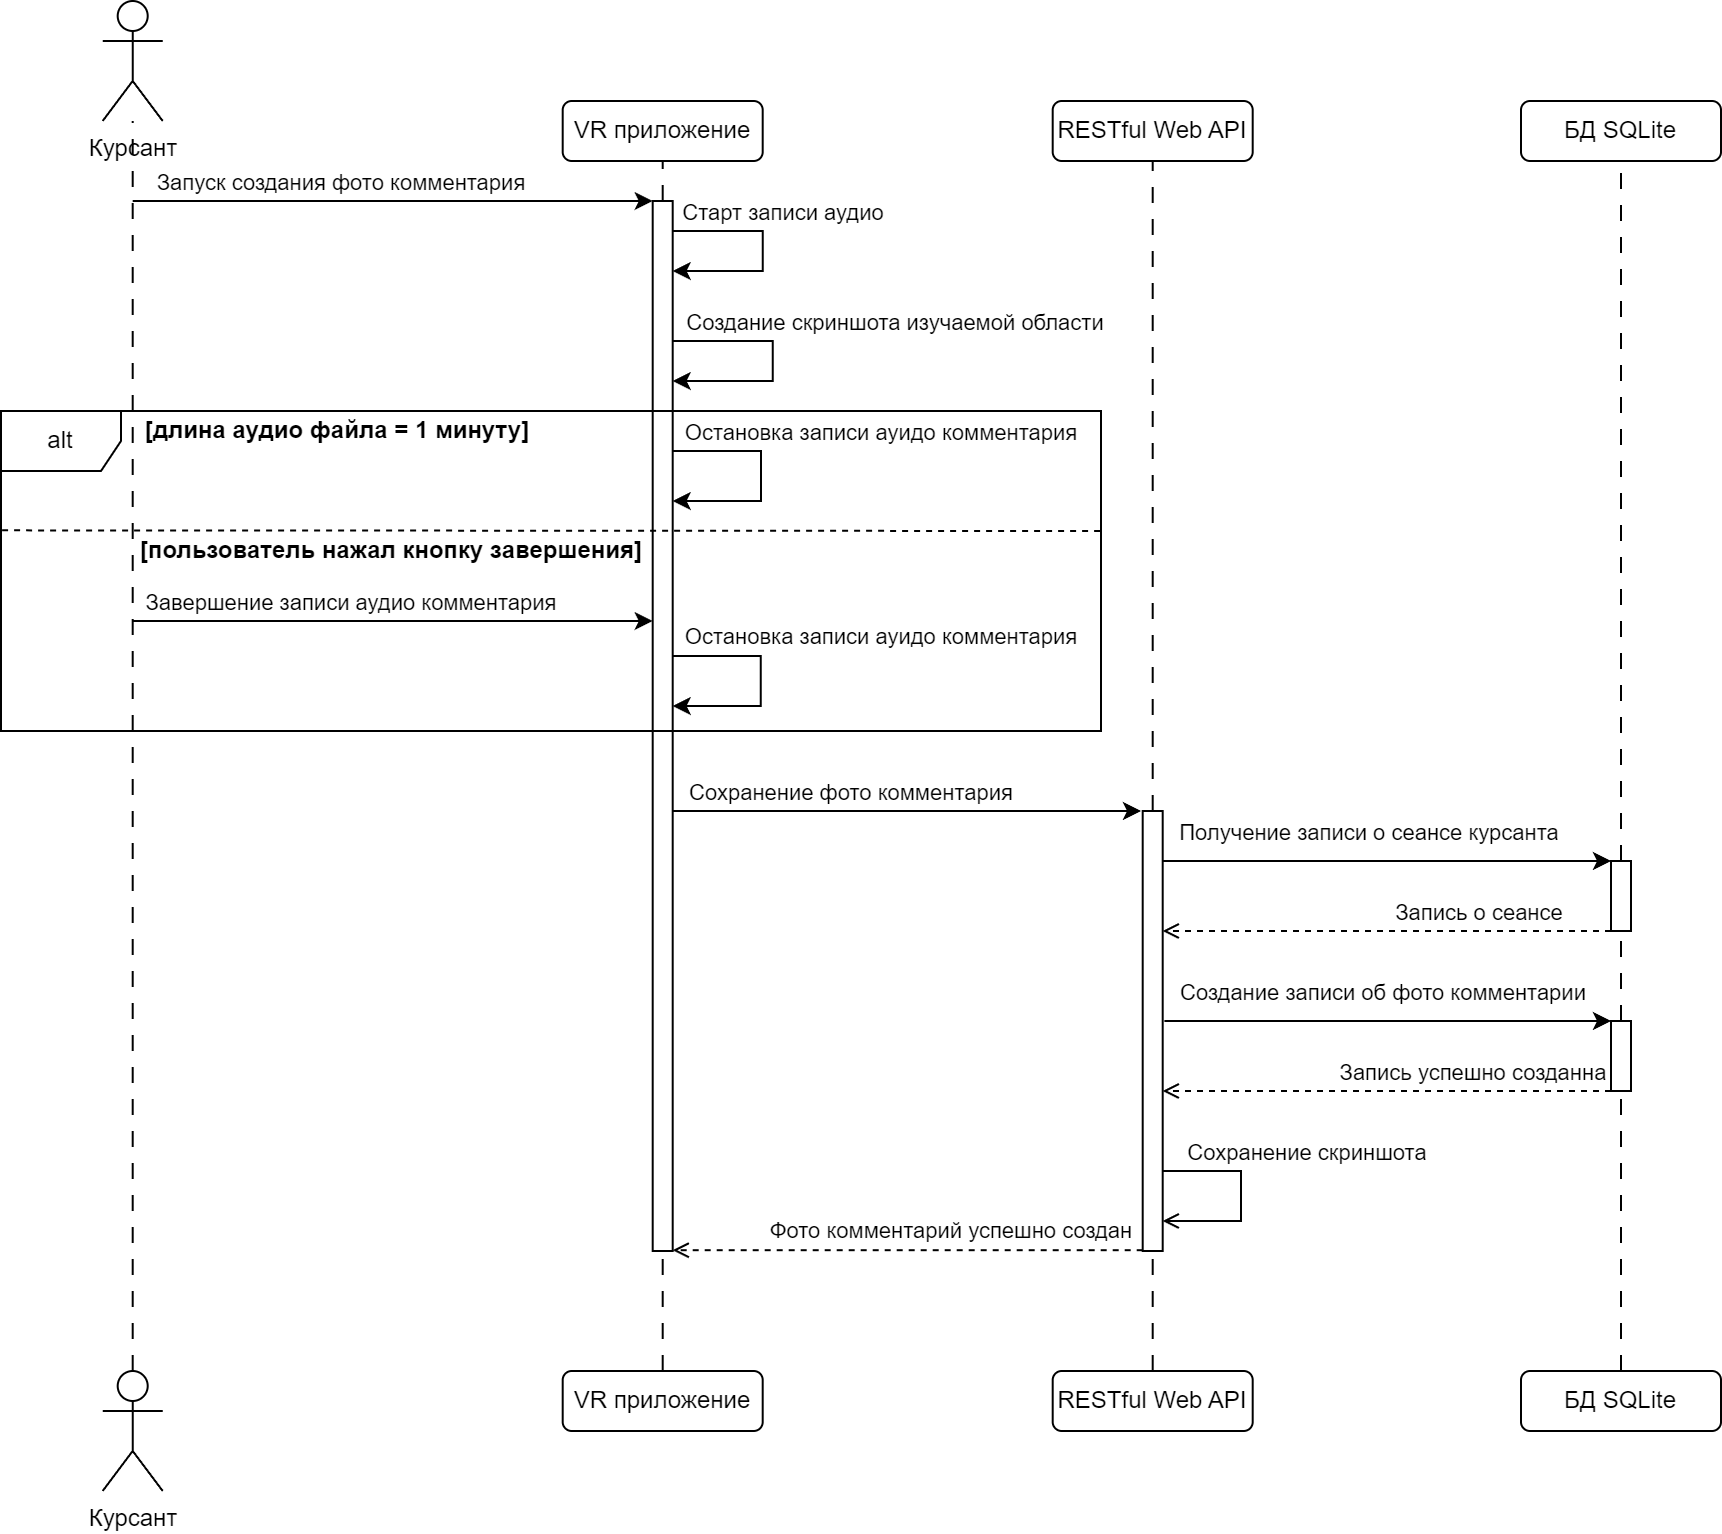

The diagram above was exported from draw.io. Its source (the exported page's mxGraphModel, read from the mxfile embedded in the PNG):
<mxGraphModel dx="2034" dy="1263" grid="1" gridSize="5" guides="1" tooltips="1" connect="1" arrows="1" fold="1" page="1" pageScale="1" pageWidth="827" pageHeight="1169" math="0" shadow="0">
  <root>
    <mxCell id="0" />
    <mxCell id="1" parent="0" />
    <mxCell id="2" value="Курсант" style="shape=umlActor;verticalLabelPosition=bottom;verticalAlign=top;html=1;outlineConnect=0;" vertex="1" parent="1">
      <mxGeometry x="1955.85" y="55" width="30" height="60" as="geometry" />
    </mxCell>
    <mxCell id="3" value="VR приложение" style="rounded=1;whiteSpace=wrap;html=1;" vertex="1" parent="1">
      <mxGeometry x="2185.85" y="105" width="100" height="30" as="geometry" />
    </mxCell>
    <mxCell id="4" value="RESTful Web API" style="rounded=1;whiteSpace=wrap;html=1;" vertex="1" parent="1">
      <mxGeometry x="2430.85" y="105" width="100" height="30" as="geometry" />
    </mxCell>
    <mxCell id="5" value="БД SQLite" style="rounded=1;whiteSpace=wrap;html=1;" vertex="1" parent="1">
      <mxGeometry x="2665" y="105" width="100" height="30" as="geometry" />
    </mxCell>
    <mxCell id="6" value="" style="endArrow=none;dashed=1;html=1;rounded=0;entryX=0.5;entryY=1;entryDx=0;entryDy=0;exitX=0.5;exitY=0;exitDx=0;exitDy=0;dashPattern=8 8;" edge="1" source="22" target="3" parent="1">
      <mxGeometry width="50" height="50" relative="1" as="geometry">
        <mxPoint x="2175.85" y="225" as="sourcePoint" />
        <mxPoint x="2225.85" y="175" as="targetPoint" />
      </mxGeometry>
    </mxCell>
    <mxCell id="7" value="VR приложение" style="rounded=1;whiteSpace=wrap;html=1;" vertex="1" parent="1">
      <mxGeometry x="2185.85" y="740" width="100" height="30" as="geometry" />
    </mxCell>
    <mxCell id="8" value="RESTful Web API" style="rounded=1;whiteSpace=wrap;html=1;" vertex="1" parent="1">
      <mxGeometry x="2430.85" y="740" width="100" height="30" as="geometry" />
    </mxCell>
    <mxCell id="9" value="БД SQLite" style="rounded=1;whiteSpace=wrap;html=1;" vertex="1" parent="1">
      <mxGeometry x="2665" y="740" width="100" height="30" as="geometry" />
    </mxCell>
    <mxCell id="10" value="" style="endArrow=none;dashed=1;html=1;rounded=0;dashPattern=8 8;" edge="1" source="11" target="2" parent="1">
      <mxGeometry width="50" height="50" relative="1" as="geometry">
        <mxPoint x="2055.85" y="625" as="sourcePoint" />
        <mxPoint x="2005.85" y="65" as="targetPoint" />
      </mxGeometry>
    </mxCell>
    <mxCell id="11" value="Курсант" style="shape=umlActor;verticalLabelPosition=bottom;verticalAlign=top;html=1;outlineConnect=0;" vertex="1" parent="1">
      <mxGeometry x="1955.85" y="740" width="30" height="60" as="geometry" />
    </mxCell>
    <mxCell id="12" value="" style="endArrow=classic;html=1;rounded=0;" edge="1" target="22" parent="1">
      <mxGeometry width="50" height="50" relative="1" as="geometry">
        <mxPoint x="1970.85" y="155" as="sourcePoint" />
        <mxPoint x="2235.85" y="155" as="targetPoint" />
      </mxGeometry>
    </mxCell>
    <mxCell id="13" value="Запуск создания фото комментария" style="edgeLabel;html=1;align=center;verticalAlign=middle;resizable=0;points=[];" vertex="1" connectable="0" parent="12">
      <mxGeometry x="-0.7203" relative="1" as="geometry">
        <mxPoint x="68" y="-10" as="offset" />
      </mxGeometry>
    </mxCell>
    <mxCell id="14" value="" style="endArrow=classic;html=1;rounded=0;" edge="1" parent="1">
      <mxGeometry width="50" height="50" relative="1" as="geometry">
        <mxPoint x="2235.85" y="170" as="sourcePoint" />
        <mxPoint x="2240.85" y="190" as="targetPoint" />
        <Array as="points">
          <mxPoint x="2285.85" y="170" />
          <mxPoint x="2285.85" y="190" />
        </Array>
      </mxGeometry>
    </mxCell>
    <mxCell id="15" value="Старт записи аудио" style="edgeLabel;html=1;align=center;verticalAlign=middle;resizable=0;points=[];" vertex="1" connectable="0" parent="14">
      <mxGeometry x="-0.5594" relative="1" as="geometry">
        <mxPoint x="34" y="-10" as="offset" />
      </mxGeometry>
    </mxCell>
    <mxCell id="16" value="" style="endArrow=none;dashed=1;html=1;rounded=0;entryX=0.5;entryY=1;entryDx=0;entryDy=0;exitX=0.5;exitY=0;exitDx=0;exitDy=0;dashPattern=8 8;" edge="1" source="20" target="4" parent="1">
      <mxGeometry width="50" height="50" relative="1" as="geometry">
        <mxPoint x="2240.85" y="640" as="sourcePoint" />
        <mxPoint x="2240.85" y="140" as="targetPoint" />
      </mxGeometry>
    </mxCell>
    <mxCell id="17" value="" style="endArrow=none;dashed=1;html=1;rounded=0;entryX=0.5;entryY=1;entryDx=0;entryDy=0;exitX=0.5;exitY=0;exitDx=0;exitDy=0;dashPattern=8 8;" edge="1" source="19" target="5" parent="1">
      <mxGeometry width="50" height="50" relative="1" as="geometry">
        <mxPoint x="2485.85" y="645" as="sourcePoint" />
        <mxPoint x="2485.85" y="140" as="targetPoint" />
      </mxGeometry>
    </mxCell>
    <mxCell id="18" value="" style="endArrow=none;dashed=1;html=1;rounded=0;entryX=0.5;entryY=1;entryDx=0;entryDy=0;exitX=0.5;exitY=0;exitDx=0;exitDy=0;dashPattern=8 8;" edge="1" source="42" target="19" parent="1">
      <mxGeometry width="50" height="50" relative="1" as="geometry">
        <mxPoint x="2690.85" y="790" as="sourcePoint" />
        <mxPoint x="2690.85" y="160" as="targetPoint" />
      </mxGeometry>
    </mxCell>
    <mxCell id="19" value="" style="html=1;points=[[0,0,0,0,5],[0,1,0,0,-5],[1,0,0,0,5],[1,1,0,0,-5]];perimeter=orthogonalPerimeter;outlineConnect=0;targetShapes=umlLifeline;portConstraint=eastwest;newEdgeStyle={&quot;curved&quot;:0,&quot;rounded&quot;:0};" vertex="1" parent="1">
      <mxGeometry x="2710" y="485" width="10" height="35" as="geometry" />
    </mxCell>
    <mxCell id="20" value="" style="html=1;points=[[0,0,0,0,5],[0,1,0,0,-5],[1,0,0,0,5],[1,1,0,0,-5]];perimeter=orthogonalPerimeter;outlineConnect=0;targetShapes=umlLifeline;portConstraint=eastwest;newEdgeStyle={&quot;curved&quot;:0,&quot;rounded&quot;:0};" vertex="1" parent="1">
      <mxGeometry x="2475.85" y="460" width="10" height="220" as="geometry" />
    </mxCell>
    <mxCell id="21" value="" style="endArrow=none;dashed=1;html=1;rounded=0;entryX=0.5;entryY=1;entryDx=0;entryDy=0;exitX=0.5;exitY=0;exitDx=0;exitDy=0;dashPattern=8 8;" edge="1" source="7" target="22" parent="1">
      <mxGeometry width="50" height="50" relative="1" as="geometry">
        <mxPoint x="2235.85" y="765" as="sourcePoint" />
        <mxPoint x="2235.85" y="135" as="targetPoint" />
      </mxGeometry>
    </mxCell>
    <mxCell id="22" value="" style="html=1;points=[[0,0,0,0,5],[0,1,0,0,-5],[1,0,0,0,5],[1,1,0,0,-5]];perimeter=orthogonalPerimeter;outlineConnect=0;targetShapes=umlLifeline;portConstraint=eastwest;newEdgeStyle={&quot;curved&quot;:0,&quot;rounded&quot;:0};" vertex="1" parent="1">
      <mxGeometry x="2230.85" y="155" width="10" height="525" as="geometry" />
    </mxCell>
    <mxCell id="23" value="alt" style="shape=umlFrame;whiteSpace=wrap;html=1;pointerEvents=0;" vertex="1" parent="1">
      <mxGeometry x="1905" y="260" width="550" height="160" as="geometry" />
    </mxCell>
    <mxCell id="24" value="" style="endArrow=classic;html=1;rounded=0;" edge="1" parent="1">
      <mxGeometry width="50" height="50" relative="1" as="geometry">
        <mxPoint x="2240.85" y="280" as="sourcePoint" />
        <mxPoint x="2240.85" y="305" as="targetPoint" />
        <Array as="points">
          <mxPoint x="2285" y="280" />
          <mxPoint x="2285" y="305" />
        </Array>
      </mxGeometry>
    </mxCell>
    <mxCell id="25" value="Остановка записи ауидо комментария" style="edgeLabel;html=1;align=center;verticalAlign=middle;resizable=0;points=[];" vertex="1" connectable="0" parent="24">
      <mxGeometry x="-0.7203" relative="1" as="geometry">
        <mxPoint x="88" y="-10" as="offset" />
      </mxGeometry>
    </mxCell>
    <mxCell id="26" value="&lt;b&gt;[длина аудио файла = 1 минуту]&lt;/b&gt;" style="text;html=1;align=center;verticalAlign=middle;resizable=0;points=[];autosize=1;strokeColor=none;fillColor=none;" vertex="1" parent="1">
      <mxGeometry x="1965" y="255" width="215" height="30" as="geometry" />
    </mxCell>
    <mxCell id="27" value="&lt;b&gt;[пользователь нажал кнопку завершения]&lt;/b&gt;" style="text;html=1;align=center;verticalAlign=middle;resizable=0;points=[];autosize=1;strokeColor=none;fillColor=none;" vertex="1" parent="1">
      <mxGeometry x="1965" y="315" width="270" height="30" as="geometry" />
    </mxCell>
    <mxCell id="28" value="" style="endArrow=classic;html=1;rounded=0;" edge="1" parent="1">
      <mxGeometry width="50" height="50" relative="1" as="geometry">
        <mxPoint x="1970.6999999999998" y="365" as="sourcePoint" />
        <mxPoint x="2230.85" y="365" as="targetPoint" />
      </mxGeometry>
    </mxCell>
    <mxCell id="29" value="Завершение записи аудио комментария" style="edgeLabel;html=1;align=center;verticalAlign=middle;resizable=0;points=[];" vertex="1" connectable="0" parent="28">
      <mxGeometry x="-0.7203" relative="1" as="geometry">
        <mxPoint x="73" y="-10" as="offset" />
      </mxGeometry>
    </mxCell>
    <mxCell id="30" value="" style="endArrow=classic;html=1;rounded=0;exitX=1.049;exitY=0.138;exitDx=0;exitDy=0;exitPerimeter=0;" edge="1" parent="1">
      <mxGeometry width="50" height="50" relative="1" as="geometry">
        <mxPoint x="2240.85" y="382.5" as="sourcePoint" />
        <mxPoint x="2240.85" y="407.5" as="targetPoint" />
        <Array as="points">
          <mxPoint x="2284.85" y="382.5" />
          <mxPoint x="2284.85" y="407.5" />
        </Array>
      </mxGeometry>
    </mxCell>
    <mxCell id="31" value="Остановка записи ауидо комментария" style="edgeLabel;html=1;align=center;verticalAlign=middle;resizable=0;points=[];" vertex="1" connectable="0" parent="30">
      <mxGeometry x="-0.7203" relative="1" as="geometry">
        <mxPoint x="88" y="-10" as="offset" />
      </mxGeometry>
    </mxCell>
    <mxCell id="32" value="" style="endArrow=none;dashed=1;html=1;rounded=0;entryX=1;entryY=0.375;entryDx=0;entryDy=0;entryPerimeter=0;exitX=0.001;exitY=0.373;exitDx=0;exitDy=0;exitPerimeter=0;" edge="1" source="23" target="23" parent="1">
      <mxGeometry width="50" height="50" relative="1" as="geometry">
        <mxPoint x="1875" y="375" as="sourcePoint" />
        <mxPoint x="1925" y="325" as="targetPoint" />
      </mxGeometry>
    </mxCell>
    <mxCell id="33" value="" style="endArrow=classic;html=1;rounded=0;" edge="1" parent="1">
      <mxGeometry width="50" height="50" relative="1" as="geometry">
        <mxPoint x="2240.85" y="460" as="sourcePoint" />
        <mxPoint x="2475" y="460" as="targetPoint" />
      </mxGeometry>
    </mxCell>
    <mxCell id="34" value="Сохранение фото комментария" style="edgeLabel;html=1;align=center;verticalAlign=middle;resizable=0;points=[];" vertex="1" connectable="0" parent="33">
      <mxGeometry x="-0.7203" relative="1" as="geometry">
        <mxPoint x="56" y="-10" as="offset" />
      </mxGeometry>
    </mxCell>
    <mxCell id="35" value="" style="endArrow=classic;html=1;rounded=0;" edge="1" target="19" parent="1">
      <mxGeometry width="50" height="50" relative="1" as="geometry">
        <mxPoint x="2485.85" y="485" as="sourcePoint" />
        <mxPoint x="2685" y="485" as="targetPoint" />
      </mxGeometry>
    </mxCell>
    <mxCell id="36" value="Получение записи о сеансе курсанта" style="edgeLabel;html=1;align=center;verticalAlign=middle;resizable=0;points=[];" vertex="1" connectable="0" parent="35">
      <mxGeometry x="-0.7203" relative="1" as="geometry">
        <mxPoint x="71" y="-15" as="offset" />
      </mxGeometry>
    </mxCell>
    <mxCell id="37" value="" style="endArrow=open;dashed=1;html=1;rounded=0;endFill=0;" edge="1" source="19" parent="1">
      <mxGeometry width="50" height="50" relative="1" as="geometry">
        <mxPoint x="2685.85" y="520" as="sourcePoint" />
        <mxPoint x="2485.8499999999995" y="520" as="targetPoint" />
      </mxGeometry>
    </mxCell>
    <mxCell id="38" value="Запись о сеансе" style="edgeLabel;html=1;align=center;verticalAlign=middle;resizable=0;points=[];" vertex="1" connectable="0" parent="37">
      <mxGeometry x="0.2519" relative="1" as="geometry">
        <mxPoint x="73" y="-10" as="offset" />
      </mxGeometry>
    </mxCell>
    <mxCell id="39" value="" style="endArrow=classic;html=1;rounded=0;" edge="1" target="42" parent="1">
      <mxGeometry width="50" height="50" relative="1" as="geometry">
        <mxPoint x="2486.7" y="565" as="sourcePoint" />
        <mxPoint x="2685.85" y="565" as="targetPoint" />
      </mxGeometry>
    </mxCell>
    <mxCell id="40" value="Создание записи об фото комментарии" style="edgeLabel;html=1;align=center;verticalAlign=middle;resizable=0;points=[];" vertex="1" connectable="0" parent="39">
      <mxGeometry x="-0.7203" relative="1" as="geometry">
        <mxPoint x="77" y="-15" as="offset" />
      </mxGeometry>
    </mxCell>
    <mxCell id="41" value="" style="endArrow=none;dashed=1;html=1;rounded=0;entryX=0.5;entryY=1;entryDx=0;entryDy=0;exitX=0.5;exitY=0;exitDx=0;exitDy=0;dashPattern=8 8;" edge="1" source="9" target="42" parent="1">
      <mxGeometry width="50" height="50" relative="1" as="geometry">
        <mxPoint x="2715" y="835" as="sourcePoint" />
        <mxPoint x="2691" y="495" as="targetPoint" />
      </mxGeometry>
    </mxCell>
    <mxCell id="42" value="" style="html=1;points=[[0,0,0,0,5],[0,1,0,0,-5],[1,0,0,0,5],[1,1,0,0,-5]];perimeter=orthogonalPerimeter;outlineConnect=0;targetShapes=umlLifeline;portConstraint=eastwest;newEdgeStyle={&quot;curved&quot;:0,&quot;rounded&quot;:0};" vertex="1" parent="1">
      <mxGeometry x="2710" y="565" width="10" height="35" as="geometry" />
    </mxCell>
    <mxCell id="43" value="" style="endArrow=open;dashed=1;html=1;rounded=0;endFill=0;" edge="1" source="42" parent="1">
      <mxGeometry width="50" height="50" relative="1" as="geometry">
        <mxPoint x="2685.85" y="600" as="sourcePoint" />
        <mxPoint x="2485.8499999999995" y="600" as="targetPoint" />
      </mxGeometry>
    </mxCell>
    <mxCell id="44" value="Запись успешно созданна" style="edgeLabel;html=1;align=center;verticalAlign=middle;resizable=0;points=[];" vertex="1" connectable="0" parent="43">
      <mxGeometry x="0.2519" relative="1" as="geometry">
        <mxPoint x="70" y="-10" as="offset" />
      </mxGeometry>
    </mxCell>
    <mxCell id="45" value="" style="endArrow=open;html=1;rounded=0;endFill=0;" edge="1" target="20" parent="1">
      <mxGeometry width="50" height="50" relative="1" as="geometry">
        <mxPoint x="2485.85" y="640" as="sourcePoint" />
        <mxPoint x="2485.85" y="690" as="targetPoint" />
        <Array as="points">
          <mxPoint x="2525" y="640" />
          <mxPoint x="2525" y="665" />
        </Array>
      </mxGeometry>
    </mxCell>
    <mxCell id="46" value="Сохранение скриншота" style="edgeLabel;html=1;align=center;verticalAlign=middle;resizable=0;points=[];" vertex="1" connectable="0" parent="45">
      <mxGeometry x="-0.7203" relative="1" as="geometry">
        <mxPoint x="57" y="-10" as="offset" />
      </mxGeometry>
    </mxCell>
    <mxCell id="47" value="" style="endArrow=none;dashed=1;html=1;rounded=0;exitX=0.5;exitY=0;exitDx=0;exitDy=0;dashPattern=8 8;" edge="1" source="8" target="20" parent="1">
      <mxGeometry width="50" height="50" relative="1" as="geometry">
        <mxPoint x="2481" y="765" as="sourcePoint" />
        <mxPoint x="2481" y="700" as="targetPoint" />
      </mxGeometry>
    </mxCell>
    <mxCell id="48" value="" style="endArrow=open;dashed=1;html=1;rounded=0;endFill=0;" edge="1" parent="1">
      <mxGeometry width="50" height="50" relative="1" as="geometry">
        <mxPoint x="2475.85" y="679.6" as="sourcePoint" />
        <mxPoint x="2240.85" y="679.6" as="targetPoint" />
      </mxGeometry>
    </mxCell>
    <mxCell id="49" value="Фото комментарий успешно создан" style="edgeLabel;html=1;align=center;verticalAlign=middle;resizable=0;points=[];" vertex="1" connectable="0" parent="48">
      <mxGeometry x="0.2519" relative="1" as="geometry">
        <mxPoint x="51" y="-10" as="offset" />
      </mxGeometry>
    </mxCell>
    <mxCell id="50" value="" style="endArrow=classic;html=1;rounded=0;" edge="1" parent="1">
      <mxGeometry width="50" height="50" relative="1" as="geometry">
        <mxPoint x="2240.85" y="225" as="sourcePoint" />
        <mxPoint x="2240.85" y="245" as="targetPoint" />
        <Array as="points">
          <mxPoint x="2290.85" y="225" />
          <mxPoint x="2290.85" y="245" />
        </Array>
      </mxGeometry>
    </mxCell>
    <mxCell id="51" value="Создание скриншота изучаемой области" style="edgeLabel;html=1;align=center;verticalAlign=middle;resizable=0;points=[];" vertex="1" connectable="0" parent="50">
      <mxGeometry x="-0.5594" relative="1" as="geometry">
        <mxPoint x="83" y="-10" as="offset" />
      </mxGeometry>
    </mxCell>
  </root>
</mxGraphModel>